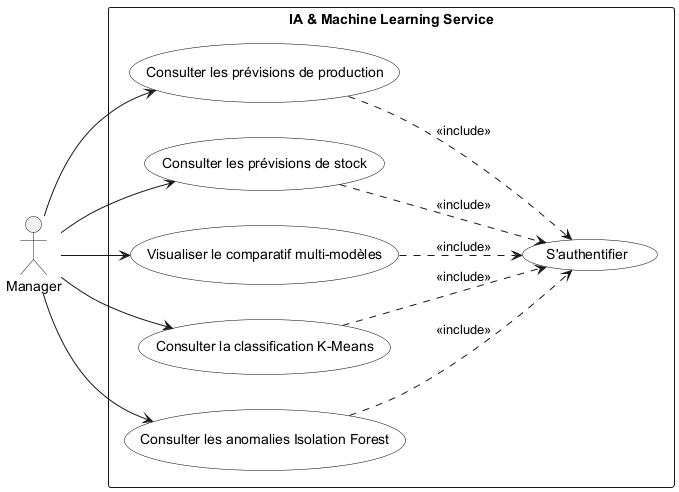

The diagram above was rendered by PlantUML. Its source (embedded in the PNG):
@startuml sprint4_usecase
left to right direction
skinparam usecase {
    BackgroundColor White
    BorderColor Black
}

actor "Manager" as MGR

rectangle "IA & Machine Learning Service" {
    usecase "S'authentifier" as UC_Auth
    usecase "Consulter les prévisions de production" as UC41
    usecase "Consulter les prévisions de stock" as UC42
    usecase "Visualiser le comparatif multi-modèles" as UC43
    usecase "Consulter la classification K-Means" as UC44
    usecase "Consulter les anomalies Isolation Forest" as UC45
}

MGR --> UC41
MGR --> UC42
MGR --> UC43
MGR --> UC44
MGR --> UC45

UC41 ..> UC_Auth : <<include>>
UC42 ..> UC_Auth : <<include>>
UC43 ..> UC_Auth : <<include>>
UC44 ..> UC_Auth : <<include>>
UC45 ..> UC_Auth : <<include>>
@enduml